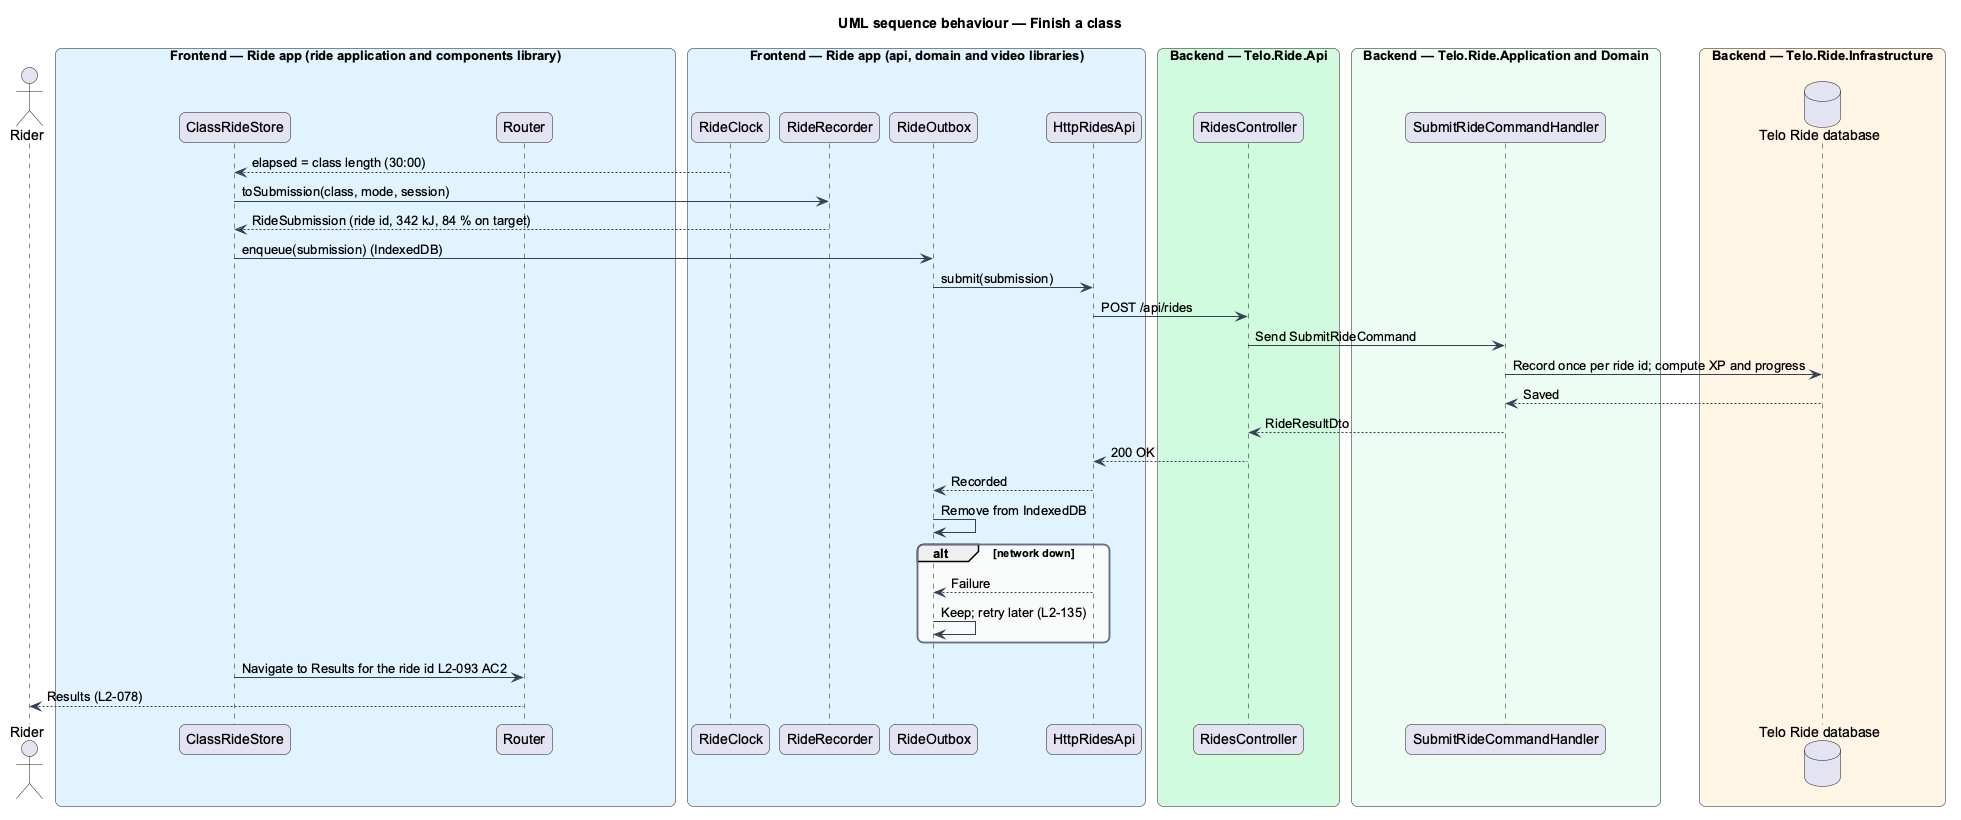

The diagram above was rendered by PlantUML. Its source (embedded in the PNG):
@startuml
title UML sequence behaviour — Finish a class
skinparam backgroundColor #FFFFFF
skinparam shadowing false
skinparam roundcorner 12
skinparam defaultFontName Arial
skinparam ArrowColor #344054
skinparam rectangle {
  BorderColor #344054
  FontColor #101828
}
skinparam package {
  BorderColor #667085
  FontColor #101828
  BackgroundColor #F9FAFB
}
actor "Rider" as rider
box "Frontend — Ride app (ride application and components library)" #E0F2FE
  participant "ClassRideStore" as store
  participant "Router" as router
end box
box "Frontend — Ride app (api, domain and video libraries)" #E0F2FE
  participant "RideClock" as clock
  participant "RideRecorder" as recorder
  participant "RideOutbox" as outbox
  participant "HttpRidesApi" as rapi
end box
box "Backend — Telo.Ride.Api" #D1FADF
  participant "RidesController" as ctrl
end box
box "Backend — Telo.Ride.Application and Domain" #ECFDF3
  participant "SubmitRideCommandHandler" as handler
end box
box "Backend — Telo.Ride.Infrastructure" #FFF4E5
  database "Telo Ride database" as db
end box
clock --> store : elapsed = class length (30:00)
store -> recorder : toSubmission(class, mode, session)
recorder --> store : RideSubmission (ride id, 342 kJ, 84 % on target)
store -> outbox : enqueue(submission) (IndexedDB)
outbox -> rapi : submit(submission)
rapi -> ctrl : POST /api/rides
ctrl -> handler : Send SubmitRideCommand
handler -> db : Record once per ride id; compute XP and progress
db --> handler : Saved
handler --> ctrl : RideResultDto
ctrl --> rapi : 200 OK
rapi --> outbox : Recorded
outbox -> outbox : Remove from IndexedDB
alt network down
  rapi --> outbox : Failure
  outbox -> outbox : Keep; retry later (L2-135)
end
store -> router : Navigate to Results for the ride id L2-093 AC2
router --> rider : Results (L2-078)
@enduml